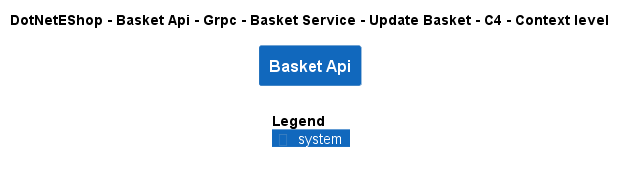

The diagram above was rendered by PlantUML. Its source (embedded in the PNG):
@startuml
!include ..\..\..\..\..\..\..\..\..\.c4s\C4_Context.puml

AddElementTag("c4interflow:lifecycle:new", $bgColor=green, $fontColor=#ffffff, $borderColor=green, $shadowing="False")
AddElementTag("c4interflow:lifecycle:changed", $bgColor=orange, $fontColor=#ffffff, $borderColor=orange, $shadowing="False")
AddElementTag("c4interflow:lifecycle:removed", $bgColor=red, $fontColor=#ffffff, $borderColor=red, $shadowing="False")

AddRelTag("c4interflow:lifecycle:new", $textColor=green, $lineColor=green)
AddRelTag("c4interflow:lifecycle:changed", $textColor=orange, $lineColor=orange)
AddRelTag("c4interflow:lifecycle:removed", $textColor=red, $lineColor=red)

SHOW_PERSON_PORTRAIT()
LAYOUT_TOP_DOWN()

skinparam linetype polyline

title DotNetEShop - Basket Api - Grpc - Basket Service - Update Basket - C4 - Context level

System(DotNetEShop.SoftwareSystems.BasketApi, "Basket Api", "")



SHOW_LEGEND()
@enduml